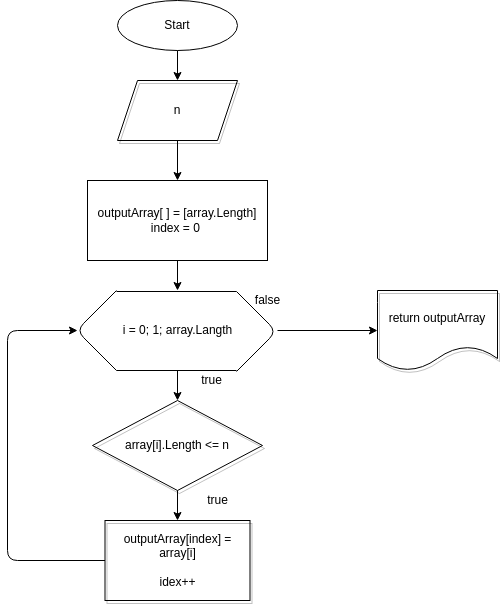

The diagram above was exported from draw.io. Its source (the exported page's mxGraphModel, read from the mxfile embedded in the PNG):
<mxGraphModel dx="1145" dy="513" grid="1" gridSize="10" guides="1" tooltips="1" connect="1" arrows="1" fold="1" page="1" pageScale="1" pageWidth="827" pageHeight="1169" math="0" shadow="0">
  <root>
    <mxCell id="0" />
    <mxCell id="1" parent="0" />
    <mxCell id="2" value="" style="edgeStyle=none;html=1;" edge="1" parent="1" source="3" target="6">
      <mxGeometry relative="1" as="geometry" />
    </mxCell>
    <mxCell id="3" value="Start" style="ellipse;whiteSpace=wrap;html=1;fillColor=none;" vertex="1" parent="1">
      <mxGeometry x="340" y="10" width="120" height="50" as="geometry" />
    </mxCell>
    <mxCell id="4" value="outputArray[ ] = [array.Length]&lt;br&gt;index = 0&amp;nbsp;" style="rounded=0;whiteSpace=wrap;html=1;fillColor=none;" vertex="1" parent="1">
      <mxGeometry x="310" y="190" width="180" height="80" as="geometry" />
    </mxCell>
    <mxCell id="5" value="" style="edgeStyle=none;html=1;" edge="1" parent="1" source="6" target="4">
      <mxGeometry relative="1" as="geometry" />
    </mxCell>
    <mxCell id="6" value="n" style="shape=parallelogram;perimeter=parallelogramPerimeter;whiteSpace=wrap;html=1;fixedSize=1;shadow=1;fillColor=none;" vertex="1" parent="1">
      <mxGeometry x="340" y="90" width="120" height="60" as="geometry" />
    </mxCell>
    <mxCell id="7" value="" style="endArrow=classic;html=1;exitX=0.5;exitY=1;exitDx=0;exitDy=0;" edge="1" parent="1" source="4">
      <mxGeometry width="50" height="50" relative="1" as="geometry">
        <mxPoint x="389" y="330" as="sourcePoint" />
        <mxPoint x="400" y="300" as="targetPoint" />
      </mxGeometry>
    </mxCell>
    <mxCell id="8" value="" style="endArrow=none;html=1;" edge="1" parent="1">
      <mxGeometry width="50" height="50" relative="1" as="geometry">
        <mxPoint x="339" y="301" as="sourcePoint" />
        <mxPoint x="459" y="301" as="targetPoint" />
      </mxGeometry>
    </mxCell>
    <mxCell id="9" value="" style="endArrow=none;html=1;" edge="1" parent="1">
      <mxGeometry width="50" height="50" relative="1" as="geometry">
        <mxPoint x="339" y="380" as="sourcePoint" />
        <mxPoint x="459" y="380" as="targetPoint" />
      </mxGeometry>
    </mxCell>
    <mxCell id="10" value="" style="endArrow=none;html=1;" edge="1" parent="1">
      <mxGeometry width="50" height="50" relative="1" as="geometry">
        <mxPoint x="339" y="380" as="sourcePoint" />
        <mxPoint x="339" y="300" as="targetPoint" />
        <Array as="points">
          <mxPoint x="299" y="340" />
        </Array>
      </mxGeometry>
    </mxCell>
    <mxCell id="11" value="" style="endArrow=none;html=1;" edge="1" parent="1">
      <mxGeometry width="50" height="50" relative="1" as="geometry">
        <mxPoint x="459" y="381" as="sourcePoint" />
        <mxPoint x="459" y="301" as="targetPoint" />
        <Array as="points">
          <mxPoint x="499" y="341" />
        </Array>
      </mxGeometry>
    </mxCell>
    <mxCell id="12" value="i = 0; 1; array.Langth" style="text;html=1;align=center;verticalAlign=middle;resizable=0;points=[];autosize=1;strokeColor=none;fillColor=none;" vertex="1" parent="1">
      <mxGeometry x="335" y="330" width="130" height="20" as="geometry" />
    </mxCell>
    <mxCell id="13" value="" style="edgeStyle=none;html=1;" edge="1" parent="1" source="14" target="16">
      <mxGeometry relative="1" as="geometry" />
    </mxCell>
    <mxCell id="14" value="array[i].Length &amp;lt;= n" style="rhombus;whiteSpace=wrap;html=1;shadow=1;fillColor=none;" vertex="1" parent="1">
      <mxGeometry x="315" y="410" width="170" height="90" as="geometry" />
    </mxCell>
    <mxCell id="15" style="edgeStyle=none;html=1;exitX=0;exitY=0.5;exitDx=0;exitDy=0;" edge="1" parent="1" source="16">
      <mxGeometry relative="1" as="geometry">
        <mxPoint x="300" y="340" as="targetPoint" />
        <Array as="points">
          <mxPoint x="230" y="570" />
          <mxPoint x="230" y="340" />
        </Array>
      </mxGeometry>
    </mxCell>
    <mxCell id="16" value="outputArray[index] = array[i]&lt;br&gt;&lt;br&gt;idex++" style="rounded=0;whiteSpace=wrap;html=1;shadow=1;fillColor=none;" vertex="1" parent="1">
      <mxGeometry x="327.5" y="530" width="145" height="80" as="geometry" />
    </mxCell>
    <mxCell id="17" value="" style="endArrow=classic;html=1;entryX=0.5;entryY=0;entryDx=0;entryDy=0;" edge="1" parent="1" target="14">
      <mxGeometry width="50" height="50" relative="1" as="geometry">
        <mxPoint x="400" y="380" as="sourcePoint" />
        <mxPoint x="570" y="330" as="targetPoint" />
      </mxGeometry>
    </mxCell>
    <mxCell id="18" value="true" style="text;html=1;align=center;verticalAlign=middle;resizable=0;points=[];autosize=1;strokeColor=none;fillColor=none;" vertex="1" parent="1">
      <mxGeometry x="420" y="500" width="40" height="20" as="geometry" />
    </mxCell>
    <mxCell id="19" value="true" style="text;html=1;align=center;verticalAlign=middle;resizable=0;points=[];autosize=1;strokeColor=none;fillColor=none;" vertex="1" parent="1">
      <mxGeometry x="414" y="380" width="40" height="20" as="geometry" />
    </mxCell>
    <mxCell id="20" value="false" style="text;html=1;align=center;verticalAlign=middle;resizable=0;points=[];autosize=1;strokeColor=none;fillColor=none;" vertex="1" parent="1">
      <mxGeometry x="470" y="300" width="40" height="20" as="geometry" />
    </mxCell>
    <mxCell id="21" value="return outputArray" style="shape=document;whiteSpace=wrap;html=1;boundedLbl=1;shadow=1;fillColor=none;" vertex="1" parent="1">
      <mxGeometry x="600" y="300" width="120" height="80" as="geometry" />
    </mxCell>
    <mxCell id="22" value="" style="endArrow=classic;html=1;entryX=0;entryY=0.5;entryDx=0;entryDy=0;" edge="1" parent="1" target="21">
      <mxGeometry width="50" height="50" relative="1" as="geometry">
        <mxPoint x="500" y="340" as="sourcePoint" />
        <mxPoint x="570" y="310" as="targetPoint" />
      </mxGeometry>
    </mxCell>
  </root>
</mxGraphModel>